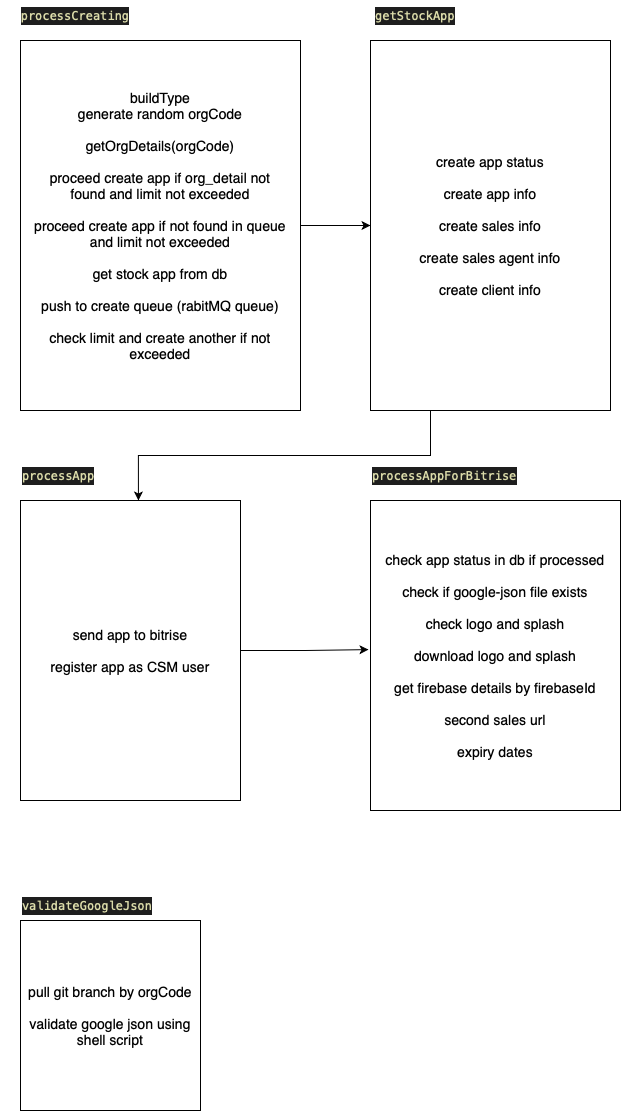

The diagram above was exported from draw.io. Its source (the exported page's mxGraphModel, read from the mxfile embedded in the PNG):
<mxGraphModel dx="1298" dy="865" grid="1" gridSize="10" guides="1" tooltips="1" connect="1" arrows="1" fold="1" page="1" pageScale="1" pageWidth="827" pageHeight="1169" math="0" shadow="0">
  <root>
    <mxCell id="m5B4NON-NiNWlVJbs_EW-0" />
    <mxCell id="m5B4NON-NiNWlVJbs_EW-1" parent="m5B4NON-NiNWlVJbs_EW-0" />
    <mxCell id="m5B4NON-NiNWlVJbs_EW-9" style="edgeStyle=orthogonalEdgeStyle;rounded=0;orthogonalLoop=1;jettySize=auto;html=1;exitX=1;exitY=0.5;exitDx=0;exitDy=0;entryX=0;entryY=0.5;entryDx=0;entryDy=0;fontSize=14;" parent="m5B4NON-NiNWlVJbs_EW-1" source="m5B4NON-NiNWlVJbs_EW-2" target="m5B4NON-NiNWlVJbs_EW-6" edge="1">
      <mxGeometry relative="1" as="geometry" />
    </mxCell>
    <mxCell id="m5B4NON-NiNWlVJbs_EW-2" value="buildType&lt;br&gt;generate random orgCode&lt;br&gt;&lt;br&gt;getOrgDetails(orgCode)&lt;br&gt;&lt;br&gt;proceed create app if org_detail not found&amp;nbsp;and limit not exceeded&lt;br&gt;&lt;br&gt;proceed create app if not found in queue and limit not exceeded&lt;br&gt;&lt;br&gt;get stock app from db&lt;br&gt;&lt;br&gt;push to create queue (rabitMQ queue)&lt;br&gt;&lt;br&gt;check limit and create another if not exceeded" style="rounded=0;whiteSpace=wrap;html=1;fontSize=14;" parent="m5B4NON-NiNWlVJbs_EW-1" vertex="1">
      <mxGeometry x="40" y="80" width="280" height="370" as="geometry" />
    </mxCell>
    <mxCell id="m5B4NON-NiNWlVJbs_EW-4" value="&lt;div style=&quot;color: rgb(212 , 212 , 212) ; background-color: rgb(30 , 30 , 30) ; font-family: &amp;#34;menlo&amp;#34; , &amp;#34;monaco&amp;#34; , &amp;#34;courier new&amp;#34; , monospace ; font-size: 12px ; line-height: 18px&quot;&gt;&lt;span style=&quot;color: rgb(220 , 220 , 170)&quot;&gt;processCreating&lt;/span&gt;&lt;/div&gt;" style="text;html=1;strokeColor=none;fillColor=none;align=center;verticalAlign=middle;whiteSpace=wrap;rounded=0;fontSize=14;" parent="m5B4NON-NiNWlVJbs_EW-1" vertex="1">
      <mxGeometry x="20" y="40" width="150" height="30" as="geometry" />
    </mxCell>
    <mxCell id="m5B4NON-NiNWlVJbs_EW-5" value="&lt;div style=&quot;color: rgb(212 , 212 , 212) ; background-color: rgb(30 , 30 , 30) ; font-family: &amp;#34;menlo&amp;#34; , &amp;#34;monaco&amp;#34; , &amp;#34;courier new&amp;#34; , monospace ; font-size: 12px ; line-height: 18px&quot;&gt;&lt;span style=&quot;color: rgb(220 , 220 , 170)&quot;&gt;getStockApp&lt;/span&gt;&lt;/div&gt;" style="text;html=1;strokeColor=none;fillColor=none;align=center;verticalAlign=middle;whiteSpace=wrap;rounded=0;fontSize=14;" parent="m5B4NON-NiNWlVJbs_EW-1" vertex="1">
      <mxGeometry x="360" y="40" width="150" height="30" as="geometry" />
    </mxCell>
    <mxCell id="m5B4NON-NiNWlVJbs_EW-10" style="edgeStyle=orthogonalEdgeStyle;rounded=0;orthogonalLoop=1;jettySize=auto;html=1;exitX=0.25;exitY=1;exitDx=0;exitDy=0;entryX=0.536;entryY=0;entryDx=0;entryDy=0;entryPerimeter=0;fontSize=14;" parent="m5B4NON-NiNWlVJbs_EW-1" source="m5B4NON-NiNWlVJbs_EW-6" target="m5B4NON-NiNWlVJbs_EW-8" edge="1">
      <mxGeometry relative="1" as="geometry" />
    </mxCell>
    <mxCell id="m5B4NON-NiNWlVJbs_EW-6" value="create app status&lt;br&gt;&lt;br&gt;create app info&lt;br&gt;&lt;br&gt;create sales info&lt;br&gt;&lt;br&gt;create sales agent info&lt;br&gt;&lt;br&gt;create client info" style="rounded=0;whiteSpace=wrap;html=1;fontSize=14;" parent="m5B4NON-NiNWlVJbs_EW-1" vertex="1">
      <mxGeometry x="390" y="80" width="240" height="370" as="geometry" />
    </mxCell>
    <mxCell id="m5B4NON-NiNWlVJbs_EW-7" value="&lt;div style=&quot;font-style: normal; font-weight: normal; letter-spacing: normal; text-indent: 0px; text-transform: none; word-spacing: 0px; text-decoration: none; color: rgb(212, 212, 212); background-color: rgb(30, 30, 30); font-family: menlo, monaco, &amp;quot;courier new&amp;quot;, monospace; font-size: 12px; line-height: 18px;&quot;&gt;&lt;div&gt;&lt;span style=&quot;color: rgb(220 , 220 , 170)&quot;&gt;processApp&lt;/span&gt;&lt;/div&gt;&lt;/div&gt;" style="text;whiteSpace=wrap;html=1;fontSize=14;" parent="m5B4NON-NiNWlVJbs_EW-1" vertex="1">
      <mxGeometry x="40" y="500" width="100" height="30" as="geometry" />
    </mxCell>
    <mxCell id="fKi4wqtLV4QdVWZRK8Uo-0" style="edgeStyle=orthogonalEdgeStyle;rounded=0;orthogonalLoop=1;jettySize=auto;html=1;exitX=1;exitY=0.5;exitDx=0;exitDy=0;entryX=-0.008;entryY=0.481;entryDx=0;entryDy=0;entryPerimeter=0;fontSize=14;" parent="m5B4NON-NiNWlVJbs_EW-1" source="m5B4NON-NiNWlVJbs_EW-8" target="g9IzhnPg88qs0FFay0Hl-1" edge="1">
      <mxGeometry relative="1" as="geometry" />
    </mxCell>
    <mxCell id="m5B4NON-NiNWlVJbs_EW-8" value="send app to bitrise&lt;br&gt;&lt;br&gt;register app as CSM user" style="rounded=0;whiteSpace=wrap;html=1;fontSize=14;" parent="m5B4NON-NiNWlVJbs_EW-1" vertex="1">
      <mxGeometry x="40" y="540" width="220" height="300" as="geometry" />
    </mxCell>
    <mxCell id="g9IzhnPg88qs0FFay0Hl-0" value="&lt;div style=&quot;font-style: normal; font-weight: normal; letter-spacing: normal; text-indent: 0px; text-transform: none; word-spacing: 0px; text-decoration: none; color: rgb(212, 212, 212); background-color: rgb(30, 30, 30); font-family: menlo, monaco, &amp;quot;courier new&amp;quot;, monospace; font-size: 12px; line-height: 18px;&quot;&gt;&lt;div&gt;&lt;span style=&quot;color: rgb(220 , 220 , 170)&quot;&gt;processAppForBitrise&lt;/span&gt;&lt;/div&gt;&lt;/div&gt;" style="text;whiteSpace=wrap;html=1;fontSize=14;" parent="m5B4NON-NiNWlVJbs_EW-1" vertex="1">
      <mxGeometry x="390" y="500" width="170" height="30" as="geometry" />
    </mxCell>
    <mxCell id="g9IzhnPg88qs0FFay0Hl-1" value="check app status in db if processed&lt;br&gt;&lt;br&gt;check if google-json file exists&lt;br&gt;&lt;br&gt;check logo and splash&lt;br&gt;&lt;br&gt;download logo and splash&lt;br&gt;&lt;br&gt;get firebase details by firebaseId&lt;br&gt;&lt;br&gt;second sales url&lt;br&gt;&lt;br&gt;expiry dates" style="rounded=0;whiteSpace=wrap;html=1;fontSize=14;" parent="m5B4NON-NiNWlVJbs_EW-1" vertex="1">
      <mxGeometry x="390" y="540" width="250" height="310" as="geometry" />
    </mxCell>
    <mxCell id="6rsFHvMhIHs7WF2C9_B7-0" value="&lt;font style=&quot;font-size: 14px&quot;&gt;pull git branch by orgCode&lt;br&gt;&lt;br&gt;validate google json using shell script&lt;/font&gt;" style="rounded=0;whiteSpace=wrap;html=1;" parent="m5B4NON-NiNWlVJbs_EW-1" vertex="1">
      <mxGeometry x="40" y="960" width="180" height="190" as="geometry" />
    </mxCell>
    <mxCell id="6rsFHvMhIHs7WF2C9_B7-1" value="&lt;div style=&quot;font-style: normal; font-weight: normal; letter-spacing: normal; text-indent: 0px; text-transform: none; word-spacing: 0px; text-decoration: none; color: rgb(212, 212, 212); background-color: rgb(30, 30, 30); font-family: menlo, monaco, &amp;quot;courier new&amp;quot;, monospace; font-size: 12px; line-height: 18px;&quot;&gt;&lt;div&gt;&lt;span style=&quot;color: rgb(220 , 220 , 170)&quot;&gt;validateGoogleJson&lt;/span&gt;&lt;/div&gt;&lt;/div&gt;" style="text;whiteSpace=wrap;html=1;" parent="m5B4NON-NiNWlVJbs_EW-1" vertex="1">
      <mxGeometry x="40" y="930" width="160" height="30" as="geometry" />
    </mxCell>
  </root>
</mxGraphModel>